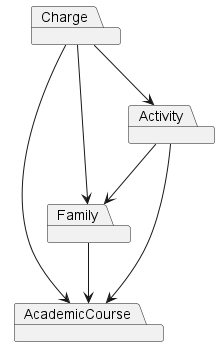

The diagram above was rendered by PlantUML. Its source (embedded in the PNG):
@startuml
package AcademicCourse
package Family
package Activity
package Charge

Charge --> Family
Activity --> Family
Activity --> AcademicCourse 
Family --> AcademicCourse 
Charge --> Activity
Charge --> AcademicCourse
@enduml